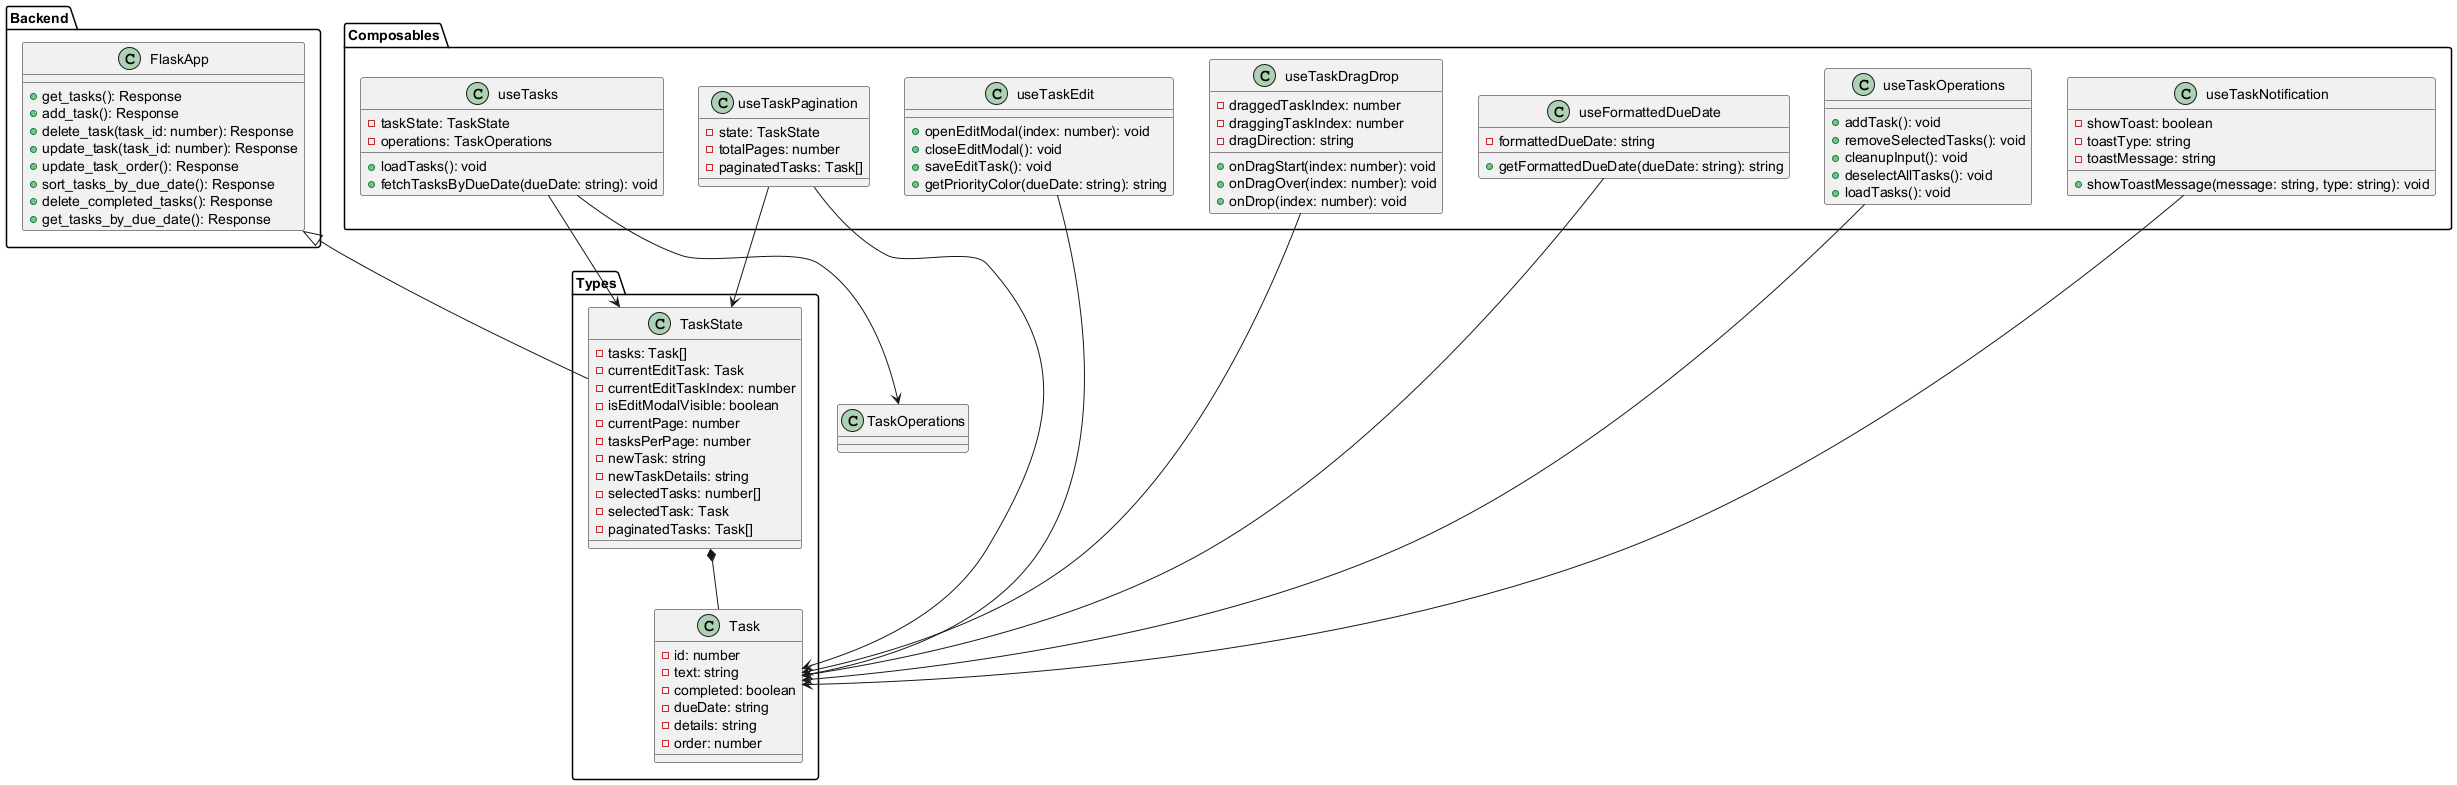

The diagram above was rendered by PlantUML. Its source (embedded in the PNG):
@startuml
package "Backend" {
  class FlaskApp {
    + get_tasks(): Response
    + add_task(): Response
    + delete_task(task_id: number): Response
    + update_task(task_id: number): Response
    + update_task_order(): Response
    + sort_tasks_by_due_date(): Response
    + delete_completed_tasks(): Response
    + get_tasks_by_due_date(): Response
  }
}

package "Types" {
  class TaskState {
    - tasks: Task[]
    - currentEditTask: Task
    - currentEditTaskIndex: number
    - isEditModalVisible: boolean
    - currentPage: number
    - tasksPerPage: number
    - newTask: string
    - newTaskDetails: string
    - selectedTasks: number[]
    - selectedTask: Task
    - paginatedTasks: Task[]
  }
  
  class Task {
    - id: number
    - text: string
    - completed: boolean
    - dueDate: string
    - details: string
    - order: number
  }
}

package "Composables" {
  class useTasks {
    - taskState: TaskState
    - operations: TaskOperations
    + loadTasks(): void
    + fetchTasksByDueDate(dueDate: string): void
  }
  
  class useTaskPagination {
    - state: TaskState
    - totalPages: number
    - paginatedTasks: Task[]
  }
  
  class useTaskOperations {
    + addTask(): void
    + removeSelectedTasks(): void
    + cleanupInput(): void
    + deselectAllTasks(): void
    + loadTasks(): void
  }
  
  class useTaskNotification {
    - showToast: boolean
    - toastType: string
    - toastMessage: string
    + showToastMessage(message: string, type: string): void
  }
  
  class useTaskEdit {
    + openEditModal(index: number): void
    + closeEditModal(): void
    + saveEditTask(): void
    + getPriorityColor(dueDate: string): string
  }
  
  class useTaskDragDrop {
    - draggedTaskIndex: number
    - draggingTaskIndex: number
    - dragDirection: string
    + onDragStart(index: number): void
    + onDragOver(index: number): void
    + onDrop(index: number): void
  }
  
  class useFormattedDueDate {
    - formattedDueDate: string
    + getFormattedDueDate(dueDate: string): string
  }
}

FlaskApp <|-- TaskState
TaskState *-- Task
useTasks --> TaskState
useTasks --> TaskOperations
useTaskPagination --> TaskState
useTaskPagination --> Task
useTaskOperations --> Task
useTaskNotification --> Task
useTaskEdit --> Task
useTaskDragDrop --> Task
useFormattedDueDate --> Task
@enduml